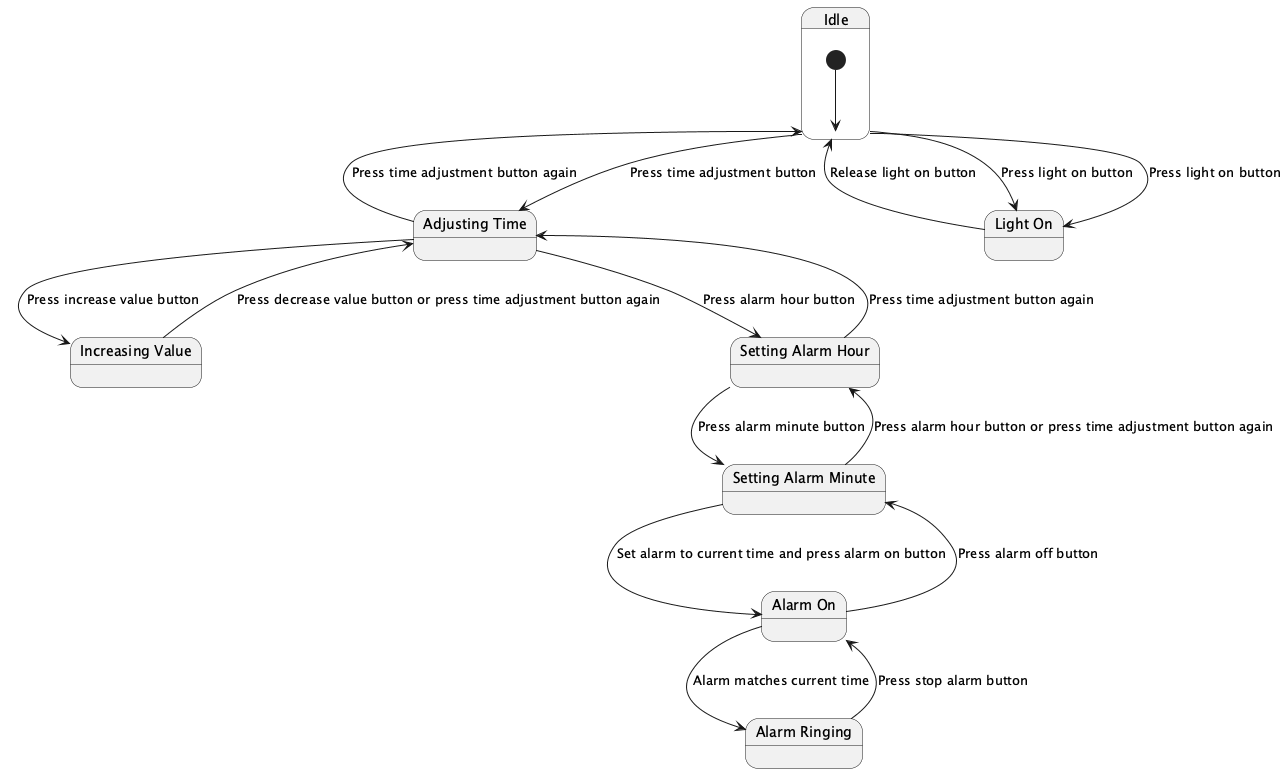

The diagram above was rendered by PlantUML. Its source (embedded in the PNG):
@startuml
state "Idle" as idle {
  [*] --> idle
}

state "Adjusting Time" as adjusting_time {
  idle --> adjusting_time : Press time adjustment button
  adjusting_time --> idle : Press time adjustment button again
}

state "Increasing Value" as increasing_value {
  adjusting_time --> increasing_value : Press increase value button
  increasing_value --> adjusting_time : Press decrease value button or press time adjustment button again
}

state "Setting Alarm Hour" as setting_alarm_hour {
  adjusting_time --> setting_alarm_hour : Press alarm hour button
  setting_alarm_hour --> adjusting_time : Press time adjustment button again
}

state "Setting Alarm Minute" as setting_alarm_minute {
  setting_alarm_hour --> setting_alarm_minute : Press alarm minute button
  setting_alarm_minute --> setting_alarm_hour : Press alarm hour button or press time adjustment button again
}

state "Alarm On" as alarm_on {
  setting_alarm_minute --> alarm_on : Set alarm to current time and press alarm on button
  alarm_on --> setting_alarm_minute : Press alarm off button
}

state "Alarm Ringing" as alarm_ringing {
  alarm_on --> alarm_ringing : Alarm matches current time
  alarm_ringing --> alarm_on : Press stop alarm button
}

state "Light On" as light_on {
  idle --> light_on : Press light on button
  light_on --> idle : Release light on button
}

idle --> light_on : Press light on button

@enduml